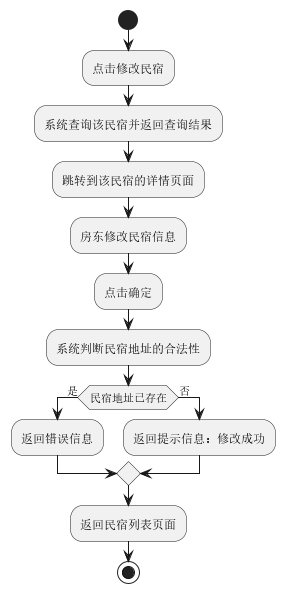

The diagram above was rendered by PlantUML. Its source (embedded in the PNG):
@startuml
'https://plantuml.com/activity-diagram-beta
/'点击修改民宿，系统查询该民宿并返回查询结果，跳转到该民宿的详情页面，房东修改民宿信息，点击确定，系统判断民宿地址的合法性，若民宿地址已存在，则返回错误信息，若合法，则返回提示信息：修改成功，最后返回民宿列表页面'/
start

:点击修改民宿;
:系统查询该民宿并返回查询结果;
:跳转到该民宿的详情页面;
:房东修改民宿信息;
:点击确定;
:系统判断民宿地址的合法性;
if (民宿地址已存在) then (是)
    :返回错误信息;
else (否)
    :返回提示信息：修改成功;
endif
:返回民宿列表页面;
stop

@enduml